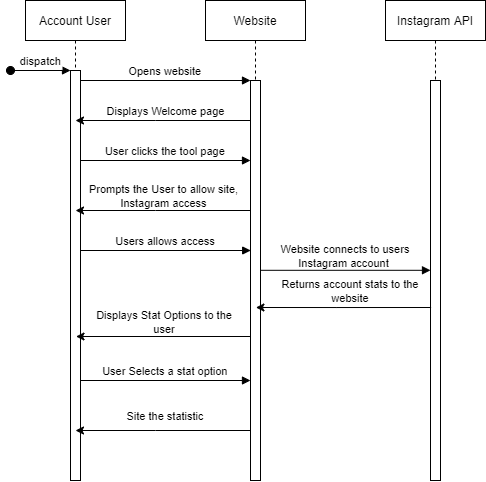

The diagram above was exported from draw.io. Its source (the exported page's mxGraphModel, read from the mxfile embedded in the PNG):
<mxGraphModel dx="1588" dy="796" grid="1" gridSize="10" guides="1" tooltips="1" connect="1" arrows="1" fold="1" page="1" pageScale="1" pageWidth="850" pageHeight="1100" math="0" shadow="0">
  <root>
    <mxCell id="0" />
    <mxCell id="1" parent="0" />
    <mxCell id="koFDcRST7RbqOd48xBvz-1" value="Account User" style="shape=umlLifeline;perimeter=lifelinePerimeter;container=1;collapsible=0;recursiveResize=0;rounded=0;shadow=0;strokeWidth=1;" parent="1" vertex="1">
      <mxGeometry x="120" y="80" width="100" height="480" as="geometry" />
    </mxCell>
    <mxCell id="koFDcRST7RbqOd48xBvz-2" value="" style="points=[];perimeter=orthogonalPerimeter;rounded=0;shadow=0;strokeWidth=1;" parent="koFDcRST7RbqOd48xBvz-1" vertex="1">
      <mxGeometry x="45" y="70" width="10" height="410" as="geometry" />
    </mxCell>
    <mxCell id="koFDcRST7RbqOd48xBvz-3" value="dispatch" style="verticalAlign=bottom;startArrow=oval;endArrow=block;startSize=8;shadow=0;strokeWidth=1;" parent="koFDcRST7RbqOd48xBvz-1" target="koFDcRST7RbqOd48xBvz-2" edge="1">
      <mxGeometry relative="1" as="geometry">
        <mxPoint x="-15" y="70" as="sourcePoint" />
      </mxGeometry>
    </mxCell>
    <mxCell id="koFDcRST7RbqOd48xBvz-4" value="Website" style="shape=umlLifeline;perimeter=lifelinePerimeter;container=1;collapsible=0;recursiveResize=0;rounded=0;shadow=0;strokeWidth=1;" parent="1" vertex="1">
      <mxGeometry x="300" y="80" width="100" height="480" as="geometry" />
    </mxCell>
    <mxCell id="koFDcRST7RbqOd48xBvz-5" value="" style="points=[];perimeter=orthogonalPerimeter;rounded=0;shadow=0;strokeWidth=1;" parent="koFDcRST7RbqOd48xBvz-4" vertex="1">
      <mxGeometry x="45" y="80" width="10" height="400" as="geometry" />
    </mxCell>
    <mxCell id="koFDcRST7RbqOd48xBvz-6" value="Opens website" style="verticalAlign=bottom;endArrow=block;entryX=0;entryY=0;shadow=0;strokeWidth=1;" parent="1" source="koFDcRST7RbqOd48xBvz-2" target="koFDcRST7RbqOd48xBvz-5" edge="1">
      <mxGeometry relative="1" as="geometry">
        <mxPoint x="275" y="160" as="sourcePoint" />
      </mxGeometry>
    </mxCell>
    <mxCell id="koFDcRST7RbqOd48xBvz-7" value="Instagram API" style="shape=umlLifeline;perimeter=lifelinePerimeter;container=1;collapsible=0;recursiveResize=0;rounded=0;shadow=0;strokeWidth=1;" parent="1" vertex="1">
      <mxGeometry x="480" y="80" width="100" height="480" as="geometry" />
    </mxCell>
    <mxCell id="koFDcRST7RbqOd48xBvz-8" value="" style="points=[];perimeter=orthogonalPerimeter;rounded=0;shadow=0;strokeWidth=1;" parent="koFDcRST7RbqOd48xBvz-7" vertex="1">
      <mxGeometry x="45" y="80" width="10" height="400" as="geometry" />
    </mxCell>
    <mxCell id="koFDcRST7RbqOd48xBvz-16" value="User clicks the tool page" style="verticalAlign=bottom;endArrow=block;entryX=0;entryY=0;shadow=0;strokeWidth=1;" parent="1" edge="1">
      <mxGeometry relative="1" as="geometry">
        <mxPoint x="175" y="240.0000000000009" as="sourcePoint" />
        <mxPoint x="345" y="240.0000000000009" as="targetPoint" />
      </mxGeometry>
    </mxCell>
    <mxCell id="koFDcRST7RbqOd48xBvz-30" style="edgeStyle=orthogonalEdgeStyle;rounded=0;orthogonalLoop=1;jettySize=auto;html=1;" parent="1" edge="1">
      <mxGeometry relative="1" as="geometry">
        <Array as="points">
          <mxPoint x="250.19" y="200" />
          <mxPoint x="250.19" y="200" />
        </Array>
        <mxPoint x="345.19" y="200" as="sourcePoint" />
        <mxPoint x="170.00034482758605" y="200" as="targetPoint" />
      </mxGeometry>
    </mxCell>
    <mxCell id="koFDcRST7RbqOd48xBvz-31" value="&lt;font style=&quot;font-size: 11px&quot;&gt;Displays Welcome page&lt;/font&gt;" style="text;html=1;align=center;verticalAlign=middle;resizable=0;points=[];autosize=1;" parent="1" vertex="1">
      <mxGeometry x="195.19" y="180" width="130" height="20" as="geometry" />
    </mxCell>
    <mxCell id="koFDcRST7RbqOd48xBvz-32" style="edgeStyle=orthogonalEdgeStyle;rounded=0;orthogonalLoop=1;jettySize=auto;html=1;" parent="1" edge="1">
      <mxGeometry relative="1" as="geometry">
        <Array as="points">
          <mxPoint x="250" y="290" />
          <mxPoint x="250" y="290" />
        </Array>
        <mxPoint x="345" y="290" as="sourcePoint" />
        <mxPoint x="170.0238095238094" y="290" as="targetPoint" />
      </mxGeometry>
    </mxCell>
    <mxCell id="koFDcRST7RbqOd48xBvz-35" value="&lt;span style=&quot;font-size: 11px&quot;&gt;Prompts the User to allow site,&amp;nbsp; Instagram access&amp;nbsp;&lt;/span&gt;" style="text;html=1;strokeColor=none;fillColor=none;align=center;verticalAlign=middle;whiteSpace=wrap;rounded=0;" parent="1" vertex="1">
      <mxGeometry x="180" y="260" width="160" height="30" as="geometry" />
    </mxCell>
    <mxCell id="koFDcRST7RbqOd48xBvz-36" value="Users allows access" style="verticalAlign=bottom;endArrow=block;entryX=0;entryY=0;shadow=0;strokeWidth=1;" parent="1" edge="1">
      <mxGeometry relative="1" as="geometry">
        <mxPoint x="175.19" y="330.0000000000009" as="sourcePoint" />
        <mxPoint x="345.19" y="330.0000000000009" as="targetPoint" />
      </mxGeometry>
    </mxCell>
    <mxCell id="koFDcRST7RbqOd48xBvz-37" value="" style="verticalAlign=bottom;endArrow=block;entryX=0;entryY=0;shadow=0;strokeWidth=1;" parent="1" edge="1">
      <mxGeometry relative="1" as="geometry">
        <mxPoint x="355.00000000000006" y="349.8000000000009" as="sourcePoint" />
        <mxPoint x="525" y="349.8000000000009" as="targetPoint" />
      </mxGeometry>
    </mxCell>
    <mxCell id="koFDcRST7RbqOd48xBvz-38" value="&lt;span style=&quot;font-size: 11px ; background-color: rgb(255 , 255 , 255)&quot;&gt;Website connects to users Instagram account&amp;nbsp;&lt;/span&gt;" style="text;html=1;strokeColor=none;fillColor=none;align=center;verticalAlign=middle;whiteSpace=wrap;rounded=0;" parent="1" vertex="1">
      <mxGeometry x="360" y="320" width="160" height="30" as="geometry" />
    </mxCell>
    <mxCell id="koFDcRST7RbqOd48xBvz-39" style="edgeStyle=orthogonalEdgeStyle;rounded=0;orthogonalLoop=1;jettySize=auto;html=1;" parent="1" edge="1">
      <mxGeometry relative="1" as="geometry">
        <Array as="points">
          <mxPoint x="430.59000000000003" y="387" />
          <mxPoint x="430.59000000000003" y="387" />
        </Array>
        <mxPoint x="525.59" y="387" as="sourcePoint" />
        <mxPoint x="350.4003448275861" y="387" as="targetPoint" />
      </mxGeometry>
    </mxCell>
    <mxCell id="koFDcRST7RbqOd48xBvz-41" value="&lt;span style=&quot;font-size: 11px&quot;&gt;Returns account stats to the website&lt;/span&gt;" style="text;html=1;strokeColor=none;fillColor=none;align=center;verticalAlign=middle;whiteSpace=wrap;rounded=0;" parent="1" vertex="1">
      <mxGeometry x="360" y="350" width="170" height="40" as="geometry" />
    </mxCell>
    <mxCell id="koFDcRST7RbqOd48xBvz-43" style="edgeStyle=orthogonalEdgeStyle;rounded=0;orthogonalLoop=1;jettySize=auto;html=1;" parent="1" edge="1">
      <mxGeometry relative="1" as="geometry">
        <Array as="points">
          <mxPoint x="250.49" y="416" />
          <mxPoint x="250.49" y="416" />
        </Array>
        <mxPoint x="345.49" y="416" as="sourcePoint" />
        <mxPoint x="170.5138095238094" y="416" as="targetPoint" />
      </mxGeometry>
    </mxCell>
    <mxCell id="koFDcRST7RbqOd48xBvz-44" value="&lt;span style=&quot;font-size: 11px&quot;&gt;Displays Stat Options to the user&lt;/span&gt;" style="text;html=1;strokeColor=none;fillColor=none;align=center;verticalAlign=middle;whiteSpace=wrap;rounded=0;" parent="1" vertex="1">
      <mxGeometry x="179.49" y="386" width="160" height="30" as="geometry" />
    </mxCell>
    <mxCell id="koFDcRST7RbqOd48xBvz-45" value="User Selects a stat option" style="verticalAlign=bottom;endArrow=block;entryX=0;entryY=0;shadow=0;strokeWidth=1;" parent="1" edge="1">
      <mxGeometry relative="1" as="geometry">
        <mxPoint x="174.98" y="460.0000000000009" as="sourcePoint" />
        <mxPoint x="344.98" y="460.0000000000009" as="targetPoint" />
      </mxGeometry>
    </mxCell>
    <mxCell id="koFDcRST7RbqOd48xBvz-46" style="edgeStyle=orthogonalEdgeStyle;rounded=0;orthogonalLoop=1;jettySize=auto;html=1;" parent="1" edge="1">
      <mxGeometry relative="1" as="geometry">
        <Array as="points">
          <mxPoint x="249.98" y="510" />
          <mxPoint x="249.98" y="510" />
        </Array>
        <mxPoint x="344.98" y="510" as="sourcePoint" />
        <mxPoint x="170.0038095238094" y="510" as="targetPoint" />
      </mxGeometry>
    </mxCell>
    <mxCell id="koFDcRST7RbqOd48xBvz-47" value="&lt;span style=&quot;font-size: 11px&quot;&gt;Site the statistic&lt;/span&gt;" style="text;html=1;strokeColor=none;fillColor=none;align=center;verticalAlign=middle;whiteSpace=wrap;rounded=0;" parent="1" vertex="1">
      <mxGeometry x="179.98" y="480" width="160" height="30" as="geometry" />
    </mxCell>
  </root>
</mxGraphModel>